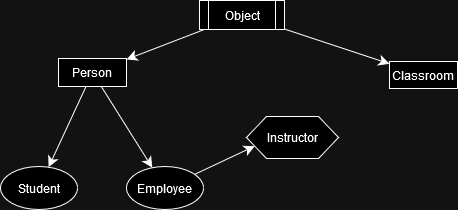

The diagram above was exported from draw.io. Its source (the exported page's mxGraphModel, read from the mxfile embedded in the PNG):
<mxGraphModel dx="920" dy="996" grid="0" gridSize="10" guides="1" tooltips="1" connect="1" arrows="1" fold="1" page="0" pageScale="1" pageWidth="850" pageHeight="1100" math="0" shadow="0">
  <root>
    <mxCell id="0" />
    <mxCell id="1" parent="0" />
    <mxCell id="rnZJHfcQ1cPN0rrCt0Sb-7" value="Person" style="rounded=0;whiteSpace=wrap;html=1;" vertex="1" parent="1">
      <mxGeometry x="6" y="-192" width="68" height="28" as="geometry" />
    </mxCell>
    <mxCell id="rnZJHfcQ1cPN0rrCt0Sb-9" value="Student" style="ellipse;whiteSpace=wrap;html=1;" vertex="1" parent="1">
      <mxGeometry x="-52" y="-84" width="77" height="43" as="geometry" />
    </mxCell>
    <mxCell id="rnZJHfcQ1cPN0rrCt0Sb-10" value="Employee" style="ellipse;whiteSpace=wrap;html=1;" vertex="1" parent="1">
      <mxGeometry x="74" y="-84" width="77" height="43" as="geometry" />
    </mxCell>
    <mxCell id="rnZJHfcQ1cPN0rrCt0Sb-11" value="Object" style="shape=process;whiteSpace=wrap;html=1;backgroundOutline=1;" vertex="1" parent="1">
      <mxGeometry x="147" y="-250" width="85" height="29" as="geometry" />
    </mxCell>
    <mxCell id="rnZJHfcQ1cPN0rrCt0Sb-14" value="" style="endArrow=classic;html=1;rounded=0;fontSize=12;startSize=8;endSize=8;" edge="1" parent="1" source="rnZJHfcQ1cPN0rrCt0Sb-7" target="rnZJHfcQ1cPN0rrCt0Sb-9">
      <mxGeometry width="50" height="50" relative="1" as="geometry">
        <mxPoint x="175" y="106" as="sourcePoint" />
        <mxPoint x="225" y="56" as="targetPoint" />
      </mxGeometry>
    </mxCell>
    <mxCell id="rnZJHfcQ1cPN0rrCt0Sb-15" value="" style="endArrow=classic;html=1;rounded=0;fontSize=12;startSize=8;endSize=8;" edge="1" parent="1" source="rnZJHfcQ1cPN0rrCt0Sb-7" target="rnZJHfcQ1cPN0rrCt0Sb-10">
      <mxGeometry width="50" height="50" relative="1" as="geometry">
        <mxPoint x="175" y="106" as="sourcePoint" />
        <mxPoint x="225" y="56" as="targetPoint" />
      </mxGeometry>
    </mxCell>
    <mxCell id="rnZJHfcQ1cPN0rrCt0Sb-16" value="Instructor" style="shape=hexagon;perimeter=hexagonPerimeter2;whiteSpace=wrap;html=1;fixedSize=1;" vertex="1" parent="1">
      <mxGeometry x="194" y="-134" width="92" height="42" as="geometry" />
    </mxCell>
    <mxCell id="rnZJHfcQ1cPN0rrCt0Sb-17" value="" style="endArrow=classic;html=1;rounded=0;fontSize=12;startSize=8;endSize=8;entryX=0;entryY=0.75;entryDx=0;entryDy=0;" edge="1" parent="1" source="rnZJHfcQ1cPN0rrCt0Sb-10" target="rnZJHfcQ1cPN0rrCt0Sb-16">
      <mxGeometry width="50" height="50" relative="1" as="geometry">
        <mxPoint x="167" y="-93" as="sourcePoint" />
        <mxPoint x="223" y="-36" as="targetPoint" />
      </mxGeometry>
    </mxCell>
    <mxCell id="rnZJHfcQ1cPN0rrCt0Sb-18" value="Classroom" style="rounded=0;whiteSpace=wrap;html=1;" vertex="1" parent="1">
      <mxGeometry x="337" y="-189" width="68" height="27" as="geometry" />
    </mxCell>
    <mxCell id="rnZJHfcQ1cPN0rrCt0Sb-19" value="" style="endArrow=classic;html=1;rounded=0;fontSize=12;startSize=8;endSize=8;" edge="1" parent="1" source="rnZJHfcQ1cPN0rrCt0Sb-11" target="rnZJHfcQ1cPN0rrCt0Sb-18">
      <mxGeometry width="50" height="50" relative="1" as="geometry">
        <mxPoint x="154" y="-162" as="sourcePoint" />
        <mxPoint x="154" y="-120" as="targetPoint" />
      </mxGeometry>
    </mxCell>
    <mxCell id="rnZJHfcQ1cPN0rrCt0Sb-20" value="" style="endArrow=classic;html=1;rounded=0;fontSize=12;startSize=8;endSize=8;" edge="1" parent="1" source="rnZJHfcQ1cPN0rrCt0Sb-11" target="rnZJHfcQ1cPN0rrCt0Sb-7">
      <mxGeometry width="50" height="50" relative="1" as="geometry">
        <mxPoint x="59" y="-154" as="sourcePoint" />
        <mxPoint x="110" y="-73" as="targetPoint" />
      </mxGeometry>
    </mxCell>
  </root>
</mxGraphModel>